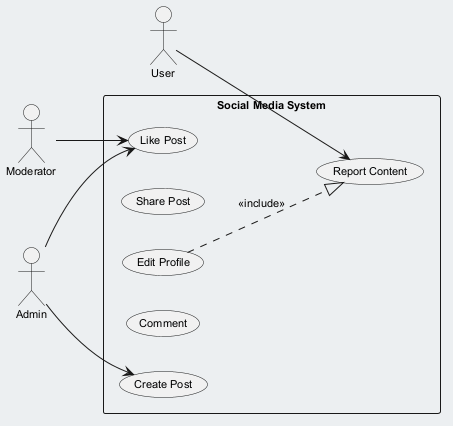

The diagram above was rendered by PlantUML. Its source (embedded in the PNG):
@startuml
skinparam backgroundColor #ECEFF1
skinparam classBackgroundColor #FFFFFF
skinparam classBorderColor #455A64
skinparam defaultFontSize 11
left to right direction
actor "User" as User
actor "Admin" as Admin
actor "Moderator" as Moderator
rectangle "Social Media System" {
  usecase "Like Post" as UC_LikePost
  usecase "Share Post" as UC_SharePost
  usecase "Edit Profile" as UC_EditProfile
  usecase "Report Content" as UC_ReportContent
  usecase "Comment" as UC_Comment
  usecase "Create Post" as UC_CreatePost
}
User --> UC_ReportContent
Admin --> UC_LikePost
Admin --> UC_CreatePost
Moderator --> UC_LikePost
UC_EditProfile ..|> UC_ReportContent : <<include>>
@enduml